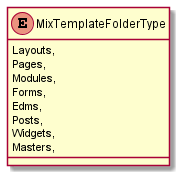

The diagram above was rendered by PlantUML. Its source (embedded in the PNG):
@startuml
enum MixTemplateFolderType {
    Layouts,
    Pages,
    Modules,
    Forms,
    Edms,
    Posts,
    Widgets,
    Masters,
}
@enduml